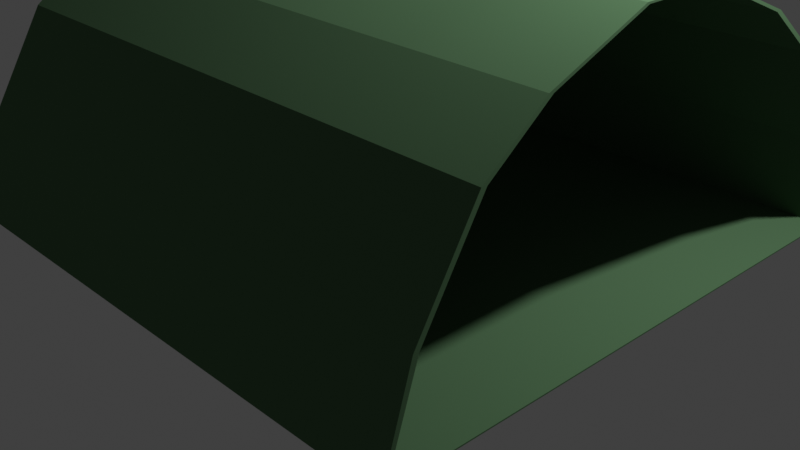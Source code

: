 # Source: 1.blend  (saved by Blender 2.83.20; exported with 4.5.12 LTS)
import bpy
from mathutils import Matrix  # noqa: F401  (used for matrix-valued properties, if any)

bpy.ops.wm.read_factory_settings(use_empty=True)
scene = bpy.context.scene
scene.name = 'Scene'

# ---- collections
col_collection = bpy.data.collections.new('Collection'); scene.collection.children.link(col_collection)

# ---- materials (node trees are filled in below, after node groups)
mat_1 = bpy.data.materials.new('Брезент БМ1')
mat_1.diffuse_color = (0.0476, 0.1106, 0.04807, 1.0)

# ---- material node trees
mat_1.use_nodes = True; mat_1.node_tree.nodes.clear()
_N = mat_1.node_tree.nodes; _L = mat_1.node_tree.links
n0 = _N.new('ShaderNodeOutputMaterial'); n0.name = 'Material Output'; n0.location = (300, 300)
n1 = _N.new('ShaderNodeBsdfDiffuse'); n1.name = 'Diffuse BSDF'; n1.location = (10, 300)
n1.inputs[0].default_value = (0.0946, 0.1845, 0.09354, 1.0)
n1.inputs[1].default_value = 0.5
_L.new(n1.outputs[0], n0.inputs[0])
n0.is_active_output = True

# ---- world
world_world = bpy.data.worlds.new('World'); scene.world = world_world
world_world.use_nodes = True; world_world.node_tree.nodes.clear()
_N = world_world.node_tree.nodes; _L = world_world.node_tree.links
n0 = _N.new('ShaderNodeOutputWorld'); n0.name = 'World Output'; n0.location = (300, 300)
n1 = _N.new('ShaderNodeBackground'); n1.name = 'Background'; n1.location = (10, 300)
n1.inputs[0].default_value = (0.05088, 0.05088, 0.05088, 1.0)
_L.new(n1.outputs[0], n0.inputs[0])
n0.is_active_output = True
world_world.color = (0.05088, 0.05088, 0.05088)
world_world.use_sun_shadow = False
world_world.sun_shadow_jitter_overblur = 0.0

# ---- cameras
cam_camera = bpy.data.cameras.new('Camera')
cam_camera.clip_end = 100.0
cam_camera.ortho_scale = 7.314

# ---- lights
light_light = bpy.data.lights.new('Light', 'POINT')
light_light.transmission_factor = 0.0
light_light.energy = 1000.0
light_light.shadow_soft_size = 0.1
light_light.shadow_maximum_resolution = 0.006
light_light.use_absolute_resolution = True

# ---- meshes
me_cube = bpy.data.meshes.new('Cube')
me_cube.from_pydata([(1.0, 0.7, 1.0), (1.0, 1.0, -1.0), (1.0, -0.7, 1.0), (1.0, -1.0, -1.0), (-1.0, 0.7, 1.0), (-1.0, 1.0, -1.0), (-1.0, -0.7, 1.0), (-1.0, -1.0, -1.0), (1.0, 0.9, 0.0), (-1.0, -0.9, 0.0), (1.0, -0.9, 0.0), (-1.0, 0.9, 0.0), (1.0, -0.49, 1.483), (-1.0, -0.49, 1.483), (1.0, 0.49, 1.483), (-1.0, 0.49, 1.483), (1.0, -0.147, 1.9), (-1.0, -0.147, 1.9), (1.0, 0.147, 1.9), (-1.0, 0.147, 1.9), (1.0, 0.6809, 0.994), (1.0, 0.9852, -0.9866), (1.0, -0.6809, 0.994), (1.0, -0.9852, -0.9866), (-1.0, 0.6809, 0.994), (-1.0, 0.9852, -0.9866), (-1.0, -0.6809, 0.994), (-1.0, -0.9852, -0.9866), (1.0, 0.8802, -0.00296), (-1.0, -0.8802, -0.00296), (1.0, -0.8802, -0.00296), (-1.0, 0.8802, -0.00296), (1.0, -0.4729, 1.473), (-1.0, -0.4729, 1.473), (1.0, 0.4729, 1.473), (-1.0, 0.4729, 1.473), (1.0, -0.1385, 1.882), (-1.0, -0.1385, 1.882), (1.0, 0.1385, 1.882), (-1.0, 0.1385, 1.882)], [], [(10, 2, 6, 9), (5, 1, 3, 7), (11, 4, 0, 8), (5, 11, 8, 1), (3, 10, 9, 7), (0, 4, 15, 14), (6, 2, 12, 13), (18, 19, 17, 16), (13, 12, 16, 17), (14, 15, 19, 18), (30, 29, 26, 22), (25, 27, 23, 21), (31, 28, 20, 24), (25, 21, 28, 31), (23, 27, 29, 30), (20, 34, 35, 24), (26, 33, 32, 22), (38, 36, 37, 39), (33, 37, 36, 32), (34, 38, 39, 35), (5, 7, 27, 25), (1, 8, 28, 21), (9, 6, 26, 29), (10, 3, 23, 30), (11, 5, 25, 31), (3, 1, 21, 23), (8, 0, 20, 28), (7, 9, 29, 27), (2, 10, 30, 22), (4, 11, 31, 24), (6, 13, 33, 26), (15, 4, 24, 35), (0, 14, 34, 20), (12, 2, 22, 32), (18, 16, 36, 38), (17, 19, 39, 37), (13, 17, 37, 33), (19, 15, 35, 39), (16, 12, 32, 36), (14, 18, 38, 34)])
_uv = me_cube.uv_layers.new(name='UVMap')
_uv.uv.foreach_set('vector', [1.894e-08, 0.6154, 0.0, 0.4872, 0.3178, 0.4872, 0.3178, 0.6154, 0.9533, 0.9962, 0.6355, 0.9962, 0.6355, 0.7398, 0.9533, 0.7398, 0.3178, 0.6154, 0.3178, 0.4872, 0.6355, 0.4872, 0.6355, 0.6154, 0.3178, 0.7436, 0.3178, 0.6154, 0.6355, 0.6154, 0.6355, 0.7436, 2.841e-08, 0.7436, 1.894e-08, 0.6154, 0.3178, 0.6154, 0.3178, 0.7436, 0.6355, 0.4872, 0.3178, 0.4872, 0.3178, 0.4253, 0.6355, 0.4253, 0.3178, 0.4872, 0.0, 0.4872, 0.0, 0.4253, 0.3178, 0.4253, 1.0, 0.0, 1.0, 0.2564, 0.9533, 0.2564, 0.9533, 0.0, 0.3178, 0.4253, 0.0, 0.4253, 0.0, 0.3718, 0.3178, 0.3718, 0.6355, 0.4253, 0.3178, 0.4253, 0.3178, 0.3718, 0.6355, 0.3718, 0.9533, 0.6137, 0.6355, 0.6137, 0.6355, 0.4858, 0.9533, 0.4858, 0.3131, 1.0, 5.682e-08, 1.0, 0.0, 0.7436, 0.3131, 0.7436, 0.9533, 0.2418, 0.6355, 0.2418, 0.6355, 0.114, 0.9533, 0.114, 0.9533, 0.3679, 0.6355, 0.3679, 0.6355, 0.2418, 0.9533, 0.2418, 0.9533, 0.7398, 0.6355, 0.7398, 0.6355, 0.6137, 0.9533, 0.6137, 0.6355, 0.114, 0.6355, 0.05254, 0.9533, 0.05254, 0.9533, 0.114, 0.6355, 0.4858, 0.6355, 0.4244, 0.9533, 0.4244, 0.9533, 0.4858, 0.9533, 0.2564, 0.9973, 0.2564, 0.9973, 0.5128, 0.9533, 0.5128, 0.6355, 0.4244, 0.6355, 0.3718, 0.9533, 0.3718, 0.9533, 0.4244, 0.6355, 0.05254, 0.6355, 3.057e-08, 0.9533, 0.0, 0.9533, 0.05254, 0.6355, 0.3718, 0.3178, 0.3718, 0.3201, 0.3701, 0.6332, 0.3701, 0.0, 0.3718, 0.01589, 0.2436, 0.01903, 0.244, 0.002356, 0.3701, 0.3337, 0.2436, 0.3654, 0.1154, 0.3685, 0.1162, 0.3368, 0.244, 0.3019, 0.2436, 0.3178, 0.3718, 0.3154, 0.3701, 0.2987, 0.244, 0.6196, 0.2436, 0.6355, 0.3718, 0.6332, 0.3701, 0.6165, 0.244, 0.3178, 0.3718, 0.0, 0.3718, 0.002356, 0.3701, 0.3154, 0.3701, 0.01589, 0.2436, 0.04766, 0.1154, 0.0507, 0.1162, 0.01903, 0.244, 0.3178, 0.3718, 0.3337, 0.2436, 0.3368, 0.244, 0.3201, 0.3701, 0.2701, 0.1154, 0.3019, 0.2436, 0.2987, 0.244, 0.2671, 0.1162, 0.5879, 0.1154, 0.6196, 0.2436, 0.6165, 0.244, 0.5848, 0.1162, 0.3654, 0.1154, 0.3988, 0.05347, 0.4015, 0.05481, 0.3685, 0.1162, 0.5545, 0.05347, 0.5879, 0.1154, 0.5848, 0.1162, 0.5518, 0.05481, 0.04766, 0.1154, 0.08103, 0.05347, 0.08374, 0.05481, 0.0507, 0.1162, 0.2367, 0.05347, 0.2701, 0.1154, 0.2671, 0.1162, 0.234, 0.05481, 0.1355, 0.0, 0.1822, 0.0, 0.1809, 0.002319, 0.1369, 0.002319, 0.4533, 0.0, 0.5, 0.0, 0.4986, 0.002319, 0.4546, 0.002319, 0.3988, 0.05347, 0.4533, 0.0, 0.4546, 0.002319, 0.4015, 0.05481, 0.5, 0.0, 0.5545, 0.05347, 0.5518, 0.05481, 0.4986, 0.002319, 0.1822, 0.0, 0.2367, 0.05347, 0.234, 0.05481, 0.1809, 0.002319, 0.08103, 0.05347, 0.1355, 0.0, 0.1369, 0.002319, 0.08374, 0.05481])
me_cube.materials.append(mat_1)
me_cube.use_remesh_preserve_volume = False
me_cube.use_remesh_preserve_attributes = False
me_cube.use_mirror_vertex_groups = False
me_cube.update()

# ---- objects
ob_cube = bpy.data.objects.new('Cube', me_cube)
ob_light = bpy.data.objects.new('Light', light_light)
ob_camera = bpy.data.objects.new('Camera', cam_camera)

# ---- transforms, parenting, visibility, modifiers, constraints
ob_cube.location = (0.0, 0.0, 1.0)
ob_cube.scale = (3.0, 3.0, 1.0)
ob_cube.lock_rotations_4d = False
ob_cube.empty_display_type = 'ARROWS'
ob_cube.lineart.crease_threshold = 0.0
ob_light.location = (4.076, 1.005, 5.904)
ob_light.rotation_euler = (0.6503, 0.05522, 1.866)
ob_light.lock_rotations_4d = False
ob_light.empty_display_type = 'ARROWS'
ob_light.color = (0.0, 0.0, 0.0, 0.0)
ob_light.lineart.crease_threshold = 0.0
ob_camera.location = (7.359, -6.926, 4.958)
ob_camera.rotation_euler = (1.109, 0.0, 0.8149)
ob_camera.lock_rotations_4d = False
ob_camera.empty_display_type = 'ARROWS'
ob_camera.color = (0.0, 0.0, 0.0, 0.0)
ob_camera.display_type = 'WIRE'
ob_camera.lineart.crease_threshold = 0.0

# ---- collection membership
col_collection.objects.link(ob_cube)
col_collection.objects.link(ob_light)
col_collection.objects.link(ob_camera)

# ---- scene / render settings (as saved in the file)
scene.camera = ob_camera
scene.frame_start = 1; scene.frame_end = 250; scene.frame_set(1)
scene.render.engine = 'CYCLES'
scene.cycles.use_denoising = False
scene.cycles.samples = 128
scene.cycles.sampling_pattern = 'TABULATED_SOBOL'
scene.cycles.use_adaptive_sampling = False
scene.cycles.use_light_tree = False
scene.view_settings.view_transform = 'Standard'
bpy.context.view_layer.update()
